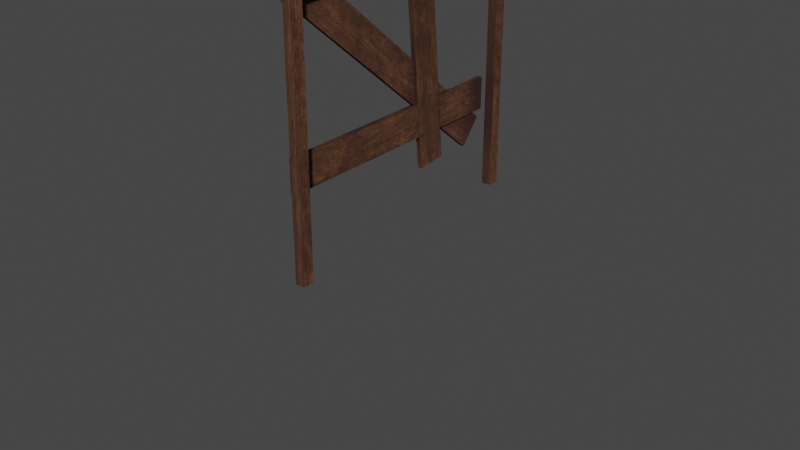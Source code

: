 # Source: Wooden_Barrier.blend  (saved by Blender 2.92.4; exported with 4.5.12 LTS)
import bpy
from mathutils import Matrix  # noqa: F401  (used for matrix-valued properties, if any)

bpy.ops.wm.read_factory_settings(use_empty=True)
scene = bpy.context.scene
scene.name = 'Scene'

# ---- collections
col_collection = bpy.data.collections.new('Collection'); scene.collection.children.link(col_collection)

# ---- images (referenced by path relative to the original .blend; pixels are not part of the script)
import os
ASSET_DIR = os.environ.get("B2B_ASSET_DIR", "")  # directory of the original .blend (textures are referenced by path, not embedded)
HERE = os.path.dirname(os.path.abspath(__file__))  # packed textures are extracted next to this script under _unpacked/

def load_image(name, relpath, width, height, colorspace="sRGB"):
    """Load a texture the original file referenced (path relative to the .blend, or extracted next to this script)."""
    p = next((c for c in (os.path.join(HERE, relpath), os.path.join(ASSET_DIR, relpath)) if relpath and os.path.exists(c)), "")
    if p:
        img = bpy.data.images.load(p, check_existing=True)
        img.name = name
    else:  # same state as the original file: an image datablock whose file is absent (Cycles renders it pink)
        img = bpy.data.images.new(name, width, height)
        img.source = "FILE"
        img.filepath = "//" + (relpath or name)
    img.colorspace_settings.name = colorspace
    return img
img_wooden_barrier2_material_001_basecolor = load_image('Wooden Barrier2_Material.001_BaseColor', '_unpacked/Wooden_Barrier2_Material.001_BaseColor.297c88b8.jpg', 2048, 2048, 'sRGB')
img_wooden_barrier2_material_001_metallic_jpg_wooden_barrier2_mater = load_image('Wooden Barrier2_Material.001_Metallic.jpg-Wooden Barrier2_Mater', '_unpacked/Wooden_Barrier2_Material.001_Metallic.jpg-Wooden_Barrier2_Material.001_Roughness.jpg.2e680827.png', 2048, 2048, 'Non-Color')
img_wooden_barrier2_material_001_normal = load_image('Wooden Barrier2_Material.001_Normal', '_unpacked/Wooden_Barrier2_Material.001_Normal.9d1baa97.jpg', 2048, 2048, 'Non-Color')

# ---- materials (node trees are filled in below, after node groups)
mat_material_002 = bpy.data.materials.new('Material.002')
mat_material_002.use_transparent_shadow = False

# ---- node groups
ng_auto_smooth = bpy.data.node_groups.new('Auto Smooth', 'GeometryNodeTree')
_s = ng_auto_smooth.interface.new_socket(name='Geometry', in_out='OUTPUT', socket_type='NodeSocketGeometry')
_s = ng_auto_smooth.interface.new_socket(name='Geometry', in_out='INPUT', socket_type='NodeSocketGeometry')
_s = ng_auto_smooth.interface.new_socket(name='Angle', in_out='INPUT', socket_type='NodeSocketFloat')
_s.subtype = 'ANGLE'
_s.min_value = 0.0
_s.max_value = 3.142
ng_auto_smooth.is_modifier = True
_N = ng_auto_smooth.nodes; _L = ng_auto_smooth.links
n0 = _N.new('NodeGroupOutput'); n0.name = 'Group Output'; n0.location = (480, -100)
n1 = _N.new('NodeGroupInput'); n1.name = 'Group Input'; n1.location = (-420, -300)
n2 = _N.new('NodeGroupInput'); n2.name = 'Group Input.001'; n2.location = (-60, -100)
n3 = _N.new('GeometryNodeSetShadeSmooth'); n3.name = 'Set Shade Smooth'; n3.location = (120, -100)
n3.domain = 'EDGE'
n4 = _N.new('GeometryNodeSetShadeSmooth'); n4.name = 'Set Shade Smooth.001'; n4.location = (300, -100)
n5 = _N.new('GeometryNodeInputMeshEdgeAngle'); n5.name = 'Edge Angle'; n5.location = (-420, -220)
n6 = _N.new('GeometryNodeInputEdgeSmooth'); n6.name = 'Is Edge Smooth'; n6.location = (-60, -160)
n7 = _N.new('GeometryNodeInputShadeSmooth'); n7.name = 'Is Face Smooth'; n7.location = (-240, -340)
n8 = _N.new('FunctionNodeBooleanMath'); n8.name = 'Boolean Math'; n8.location = (-60, -220)
n9 = _N.new('FunctionNodeCompare'); n9.name = 'Compare'; n9.location = (-240, -180)
n9.operation = 'LESS_EQUAL'
_L.new(n5.outputs[0], n9.inputs[0])
_L.new(n4.outputs[0], n0.inputs[0])
_L.new(n1.outputs[1], n9.inputs[1])
_L.new(n9.outputs[0], n8.inputs[0])
_L.new(n7.outputs[0], n8.inputs[1])
_L.new(n2.outputs[0], n3.inputs[0])
_L.new(n6.outputs[0], n3.inputs[1])
_L.new(n3.outputs[0], n4.inputs[0])
_L.new(n8.outputs[0], n3.inputs[2])
n0.is_active_output = True

# ---- material node trees
mat_material_002.use_nodes = True; mat_material_002.node_tree.nodes.clear()
_N = mat_material_002.node_tree.nodes; _L = mat_material_002.node_tree.links
n0 = _N.new('ShaderNodeBsdfPrincipled'); n0.name = 'Principled BSDF'; n0.location = (10, 300)
n0.distribution = 'GGX'
n0.subsurface_method = 'BURLEY'
n0.inputs[3].default_value = 1.45
n0.inputs[27].default_value = (0.0, 0.0, 0.0, 1.0)
n0.inputs[28].default_value = 1.0
n1 = _N.new('ShaderNodeOutputMaterial'); n1.name = 'Material Output'; n1.location = (320, 270)
n2 = _N.new('ShaderNodeTexImage'); n2.name = 'Image Texture'; n2.location = (-440, 670)
n2.label = 'BASE COLOR'
n2.image = img_wooden_barrier2_material_001_basecolor
n3 = _N.new('ShaderNodeSeparateColor'); n3.name = 'Separate RGB'; n3.location = (-350, 135)
n4 = _N.new('ShaderNodeTexImage'); n4.name = 'Image Texture.001'; n4.location = (-640, 210)
n4.label = 'METALLIC ROUGHNESS'
n4.image = img_wooden_barrier2_material_001_metallic_jpg_wooden_barrier2_mater
n5 = _N.new('ShaderNodeNormalMap'); n5.name = 'Normal Map'; n5.location = (-350, -290)
n5.uv_map = 'UVMap'
n6 = _N.new('ShaderNodeTexImage'); n6.name = 'Image Texture.002'; n6.location = (-640, -250)
n6.label = 'NORMALMAP'
n6.image = img_wooden_barrier2_material_001_normal
_L.new(n0.outputs[0], n1.inputs[0])
_L.new(n2.outputs[0], n0.inputs[0])
_L.new(n3.outputs[2], n0.inputs[1])
_L.new(n3.outputs[1], n0.inputs[2])
_L.new(n4.outputs[0], n3.inputs[0])
_L.new(n5.outputs[0], n0.inputs[5])
_L.new(n6.outputs[0], n5.inputs[1])
n1.is_active_output = True

# ---- world
world_world = bpy.data.worlds.new('World'); scene.world = world_world
world_world.use_nodes = True; world_world.node_tree.nodes.clear()
_N = world_world.node_tree.nodes; _L = world_world.node_tree.links
n0 = _N.new('ShaderNodeOutputWorld'); n0.name = 'World Output'; n0.location = (300, 300)
n1 = _N.new('ShaderNodeBackground'); n1.name = 'Background'; n1.location = (10, 300)
n1.inputs[0].default_value = (0.05088, 0.05088, 0.05088, 1.0)
_L.new(n1.outputs[0], n0.inputs[0])
n0.is_active_output = True
world_world.color = (0.05088, 0.05088, 0.05088)
world_world.use_sun_shadow = False
world_world.sun_shadow_jitter_overblur = 0.0

# ---- meshes
me_cube_004 = bpy.data.meshes.new('Cube.004')
me_cube_004.from_pydata([(1.0, 3.968, -0.0001984), (1.0, 3.968, -1.0), (1.0, -3.968, -0.0001984), (1.0, -3.968, -1.0), (-1.0, 3.968, -0.0001984), (-1.0, 3.968, -1.0), (-1.0, -3.968, -0.0001984), (-1.0, -3.968, -1.0), (0.4457, 3.85, -1.233), (0.4457, 3.207, -1.998), (0.4457, -3.515, 4.96), (0.4457, -4.158, 4.195), (-1.554, 3.85, -1.233), (-1.554, 3.207, -1.998), (-1.554, -3.515, 4.96), (-1.554, -4.158, 4.195), (2.98, 3.801, 5.019), (2.98, 3.801, 4.019), (2.98, -4.136, 5.019), (2.98, -4.136, 4.019), (0.9802, 3.801, 5.019), (0.9802, 3.801, 4.019), (0.9802, -4.136, 5.019), (0.9802, -4.136, 4.019), (0.9714, 2.077, -1.921), (0.9489, 1.148, -2.011), (1.308, 1.361, 5.455), (1.285, 0.4315, 5.365), (-0.896, 2.077, -1.92), (-0.9184, 1.148, -2.011), (-0.5598, 1.361, 5.456), (-0.5823, 0.4317, 5.365), (7.357, -4.262, -3.375), (7.357, -4.262, 5.148), (7.357, 4.262, -3.375), (7.357, 4.262, 5.148), (7.357, 3.911, -3.385), (7.357, -3.911, -3.385), (7.357, -3.911, 4.798), (7.357, 3.911, 4.798), (3.461, -3.911, -3.385), (3.461, -3.911, 4.798), (3.461, 3.911, 4.798), (3.461, 3.911, -3.385), (3.461, -4.262, -3.375), (3.461, -4.262, 5.148), (3.461, 4.262, 5.148), (3.461, 4.262, -3.375)], [], [(0, 4, 6, 2), (3, 2, 6, 7), (7, 6, 4, 5), (5, 1, 3, 7), (1, 0, 2, 3), (5, 4, 0, 1), (8, 12, 14, 10), (11, 10, 14, 15), (15, 14, 12, 13), (13, 9, 11, 15), (9, 8, 10, 11), (13, 12, 8, 9), (16, 20, 22, 18), (19, 18, 22, 23), (23, 22, 20, 21), (21, 17, 19, 23), (17, 16, 18, 19), (21, 20, 16, 17), (24, 28, 30, 26), (27, 26, 30, 31), (31, 30, 28, 29), (29, 25, 27, 31), (25, 24, 26, 27), (29, 28, 24, 25), (38, 33, 32, 37), (39, 35, 33, 38), (36, 34, 35, 39), (41, 40, 44, 45), (42, 41, 45, 46), (43, 42, 46, 47), (33, 35, 46, 45), (36, 39, 42, 43), (38, 37, 40, 41), (34, 36, 43, 47), (35, 34, 47, 46), (32, 33, 45, 44), (39, 38, 41, 42), (37, 32, 44, 40)])
me_cube_004.polygons.foreach_set('use_smooth', [True] * 38)
_uv = me_cube_004.uv_layers.new(name='UVMap')
_uv.uv.foreach_set('vector', [0.325, 0.3163, 0.325, 0.2353, 0.6467, 0.2353, 0.6467, 0.3163, 0.3239, 0.3163, 0.3239, 0.3569, 0.2429, 0.3569, 0.2429, 0.3163, 0.006835, 0.03473, 0.006835, -0.005799, 0.3285, -0.005799, 0.3285, 0.03473, 0.9932, 0.7121, 0.9932, 0.7932, 0.6715, 0.7932, 0.6715, 0.7121, 0.02596, 0.9475, 0.02596, 0.907, 0.3477, 0.907, 0.3477, 0.9475, 0.2467, 0.5531, 0.2467, 0.5126, 0.3278, 0.5126, 0.3278, 0.5531, 0.9932, 0.63, 0.9932, 0.7111, 0.6031, 0.7111, 0.6031, 0.63, 0.2429, 0.3984, 0.2429, 0.3579, 0.3239, 0.3579, 0.3239, 0.3984, 0.2804, 0.9059, 0.2804, 0.8654, 0.6704, 0.8654, 0.6704, 0.9059, 0.6467, 0.1531, 0.6467, 0.2342, 0.2566, 0.2342, 0.2566, 0.1531, 0.6467, 0.3995, 0.6467, 0.44, 0.2566, 0.44, 0.2566, 0.3995, 0.2475, 0.152, 0.2475, 0.1115, 0.3285, 0.1115, 0.3285, 0.152, 0.6021, 0.63, 0.6021, 0.7111, 0.2804, 0.7111, 0.2804, 0.63, 0.3278, 0.5542, 0.3278, 0.5947, 0.2467, 0.5947, 0.2467, 0.5542, 0.6704, 0.907, 0.6704, 0.9475, 0.3487, 0.9475, 0.3487, 0.907, 0.325, 0.3984, 0.325, 0.3174, 0.6467, 0.3174, 0.6467, 0.3984, 0.3653, 0.7887, 0.3653, 0.8293, 0.04358, 0.8293, 0.04358, 0.7887, 0.2467, 0.5116, 0.2467, 0.471, 0.3278, 0.471, 0.3278, 0.5116, 0.3697, 0.7877, 0.3663, 0.7121, 0.667, 0.7121, 0.6704, 0.7877, 0.2482, 0.2764, 0.2473, 0.2386, 0.323, 0.2386, 0.3239, 0.2764, 0.6925, 0.9456, 0.6924, 0.9078, 0.9931, 0.9078, 0.9932, 0.9456, 0.6704, 0.7887, 0.667, 0.8644, 0.3663, 0.8644, 0.3697, 0.7887, 0.9932, 0.8689, 0.9931, 0.9067, 0.6924, 0.9067, 0.6925, 0.8689, 0.2473, 0.3153, 0.2482, 0.2775, 0.3239, 0.2775, 0.323, 0.3153, 0.3511, 0.8502, 0.3653, 0.8644, 0.01982, 0.8644, 0.01943, 0.8502, 0.6562, 0.979, 0.6704, 0.9932, 0.3249, 0.9932, 0.3391, 0.979, 0.3008, 0.4552, 0.3012, 0.441, 0.6467, 0.441, 0.6325, 0.4552, 0.03362, 0.8349, 0.3653, 0.8349, 0.3649, 0.8491, 0.01943, 0.8491, 0.3391, 0.9637, 0.6562, 0.9637, 0.6704, 0.9779, 0.3249, 0.9779, 0.3246, 0.9485, 0.6562, 0.9485, 0.6704, 0.9627, 0.3249, 0.9627, 0.9932, 0.47, 0.6477, 0.47, 0.6477, 0.3121, 0.9932, 0.3121, 0.3288, 0.471, 0.6605, 0.471, 0.6605, 0.629, 0.3288, 0.629, 0.6615, 0.471, 0.9932, 0.471, 0.9932, 0.629, 0.6615, 0.629, 0.1699, 0.629, 0.1699, 0.6148, 0.3278, 0.6148, 0.3278, 0.629, 0.9932, 0.1521, 0.6477, 0.1521, 0.6477, -0.005799, 0.9932, -0.005799, 0.9932, 0.3111, 0.6477, 0.3111, 0.6477, 0.1531, 0.9932, 0.1531, 0.3296, -0.005799, 0.6467, -0.005799, 0.6467, 0.1521, 0.3296, 0.1521, 0.1699, 0.6099, 0.1699, 0.5957, 0.3278, 0.5957, 0.3278, 0.6099])
_ca = me_cube_004.color_attributes.new('Col', 'BYTE_COLOR', 'CORNER')
_ca.data.foreach_set('color', [0.05286, 0.0, 1.0, 1.0, 0.05286, 0.0, 1.0, 1.0, 0.05286, 0.0, 1.0, 1.0, 0.05286, 0.0, 1.0, 1.0, 0.05286, 0.0, 1.0, 1.0, 0.05286, 0.0, 1.0, 1.0, 0.05286, 0.0, 1.0, 1.0, 0.05286, 0.0, 1.0, 1.0, 0.05286, 0.0, 1.0, 1.0, 0.05286, 0.0, 1.0, 1.0, 0.05286, 0.0, 1.0, 1.0, 0.05286, 0.0, 1.0, 1.0, 0.05286, 0.0, 1.0, 1.0, 0.05286, 0.0, 1.0, 1.0, 0.05286, 0.0, 1.0, 1.0, 0.05286, 0.0, 1.0, 1.0, 0.05286, 0.0, 1.0, 1.0, 0.05286, 0.0, 1.0, 1.0, 0.05286, 0.0, 1.0, 1.0, 0.05286, 0.0, 1.0, 1.0, 0.05286, 0.0, 1.0, 1.0, 0.05286, 0.0, 1.0, 1.0, 0.05286, 0.0, 1.0, 1.0, 0.05286, 0.0, 1.0, 1.0, 0.05286, 0.0, 1.0, 1.0, 0.05286, 0.0, 1.0, 1.0, 0.05286, 0.0, 1.0, 1.0, 0.05286, 0.0, 1.0, 1.0, 0.05286, 0.0, 1.0, 1.0, 0.05286, 0.0, 1.0, 1.0, 0.05286, 0.0, 1.0, 1.0, 0.05286, 0.0, 1.0, 1.0, 0.05286, 0.0, 1.0, 1.0, 0.05286, 0.0, 1.0, 1.0, 0.05286, 0.0, 1.0, 1.0, 0.05286, 0.0, 1.0, 1.0, 0.05286, 0.0, 1.0, 1.0, 0.05286, 0.0, 1.0, 1.0, 0.05286, 0.0, 1.0, 1.0, 0.05286, 0.0, 1.0, 1.0, 0.05286, 0.0, 1.0, 1.0, 0.05286, 0.0, 1.0, 1.0, 0.05286, 0.0, 1.0, 1.0, 0.05286, 0.0, 1.0, 1.0, 0.05286, 0.0, 1.0, 1.0, 0.05286, 0.0, 1.0, 1.0, 0.05286, 0.0, 1.0, 1.0, 0.05286, 0.0, 1.0, 1.0, 0.05286, 0.0, 1.0, 1.0, 0.05286, 0.0, 1.0, 1.0, 0.05286, 0.0, 1.0, 1.0, 0.05286, 0.0, 1.0, 1.0, 0.05286, 0.0, 1.0, 1.0, 0.05286, 0.0, 1.0, 1.0, 0.05286, 0.0, 1.0, 1.0, 0.05286, 0.0, 1.0, 1.0, 0.05286, 0.0, 1.0, 1.0, 0.05286, 0.0, 1.0, 1.0, 0.05286, 0.0, 1.0, 1.0, 0.05286, 0.0, 1.0, 1.0, 0.05286, 0.0, 1.0, 1.0, 0.05286, 0.0, 1.0, 1.0, 0.05286, 0.0, 1.0, 1.0, 0.05286, 0.0, 1.0, 1.0, 0.05286, 0.0, 1.0, 1.0, 0.05286, 0.0, 1.0, 1.0, 0.05286, 0.0, 1.0, 1.0, 0.05286, 0.0, 1.0, 1.0, 0.05286, 0.0, 1.0, 1.0, 0.05286, 0.0, 1.0, 1.0, 0.05286, 0.0, 1.0, 1.0, 0.05286, 0.0, 1.0, 1.0, 0.05286, 0.0, 1.0, 1.0, 0.05286, 0.0, 1.0, 1.0, 0.05286, 0.0, 1.0, 1.0, 0.05286, 0.0, 1.0, 1.0, 0.05286, 0.0, 1.0, 1.0, 0.05286, 0.0, 1.0, 1.0, 0.05286, 0.0, 1.0, 1.0, 0.05286, 0.0, 1.0, 1.0, 0.05286, 0.0, 1.0, 1.0, 0.05286, 0.0, 1.0, 1.0, 0.05286, 0.0, 1.0, 1.0, 0.05286, 0.0, 1.0, 1.0, 0.05286, 0.0, 1.0, 1.0, 0.05286, 0.0, 1.0, 1.0, 0.05286, 0.0, 1.0, 1.0, 0.05286, 0.0, 1.0, 1.0, 0.05286, 0.0, 1.0, 1.0, 0.05286, 0.0, 1.0, 1.0, 0.05286, 0.0, 1.0, 1.0, 0.05286, 0.0, 1.0, 1.0, 0.05286, 0.0, 1.0, 1.0, 0.05286, 0.0, 1.0, 1.0, 0.05286, 0.0, 1.0, 1.0, 0.05286, 0.0, 1.0, 1.0, 1.0, 0.0, 0.02519, 1.0, 1.0, 0.0, 0.02519, 1.0, 1.0, 0.0, 0.02519, 1.0, 1.0, 0.0, 0.02519, 1.0, 1.0, 0.0, 0.02519, 1.0, 1.0, 0.0, 0.02519, 1.0, 1.0, 0.0, 0.02519, 1.0, 1.0, 0.0, 0.02519, 1.0, 1.0, 0.0, 0.02519, 1.0, 1.0, 0.0, 0.02519, 1.0, 1.0, 0.0, 0.02519, 1.0, 1.0, 0.0, 0.02519, 1.0, 1.0, 0.0, 0.02519, 1.0, 1.0, 0.0, 0.02519, 1.0, 1.0, 0.0, 0.02519, 1.0, 1.0, 0.0, 0.02519, 1.0, 1.0, 0.0, 0.02519, 1.0, 1.0, 0.0, 0.02519, 1.0, 1.0, 0.0, 0.02519, 1.0, 1.0, 0.0, 0.02519, 1.0, 1.0, 0.0, 0.02519, 1.0, 1.0, 0.0, 0.02519, 1.0, 1.0, 0.0, 0.02519, 1.0, 1.0, 0.0, 0.02519, 1.0, 1.0, 0.0, 0.02519, 1.0, 1.0, 0.0, 0.02519, 1.0, 1.0, 0.0, 0.02519, 1.0, 1.0, 0.0, 0.02519, 1.0, 1.0, 0.0, 0.02519, 1.0, 1.0, 0.0, 0.02519, 1.0, 1.0, 0.0, 0.02519, 1.0, 1.0, 0.0, 0.02519, 1.0, 1.0, 0.0, 0.02519, 1.0, 1.0, 0.0, 0.02519, 1.0, 1.0, 0.0, 0.02519, 1.0, 1.0, 0.0, 0.02519, 1.0, 1.0, 0.0, 0.02519, 1.0, 1.0, 0.0, 0.02519, 1.0, 1.0, 0.0, 0.02519, 1.0, 1.0, 0.0, 0.02519, 1.0, 1.0, 0.0, 0.02519, 1.0, 1.0, 0.0, 0.02519, 1.0, 1.0, 0.0, 0.02519, 1.0, 1.0, 0.0, 0.02519, 1.0, 1.0, 0.0, 0.02519, 1.0, 1.0, 0.0, 0.02519, 1.0, 1.0, 0.0, 0.02519, 1.0, 1.0, 0.0, 0.02519, 1.0, 1.0, 0.0, 0.02519, 1.0, 1.0, 0.0, 0.02519, 1.0, 1.0, 0.0, 0.02519, 1.0, 1.0, 0.0, 0.02519, 1.0, 1.0, 0.0, 0.02519, 1.0, 1.0, 0.0, 0.02519, 1.0, 1.0, 0.0, 0.02519, 1.0, 1.0, 0.0, 0.02519, 1.0])
me_cube_004.materials.append(mat_material_002)
me_cube_004.use_remesh_preserve_volume = False
me_cube_004.use_remesh_preserve_attributes = False
me_cube_004.use_mirror_vertex_groups = False
me_cube_004.update()
arm_armature_001 = bpy.data.armatures.new('Armature.001')  # bones are not reproduced

# ---- objects
ob_cube_004 = bpy.data.objects.new('Cube.004', me_cube_004)
ob_armature = bpy.data.objects.new('Armature', arm_armature_001)

# ---- transforms, parenting, visibility, modifiers, constraints
ob_cube_004.parent = ob_armature
ob_cube_004.location = (0.0, 0.0, 0.0)
ob_cube_004.scale = (0.07528, 1.0, 1.0)
ob_cube_004.lock_rotations_4d = False
ob_cube_004.empty_display_type = 'ARROWS'
ob_cube_004.lineart.crease_threshold = 0.0
_vg = ob_cube_004.vertex_groups.new(name='2')
_vg.add([8, 9, 10, 11, 12, 13, 14, 15], 1.0, 'REPLACE')
_vg = ob_cube_004.vertex_groups.new(name='3')
_vg.add([24, 25, 26, 27, 28, 29, 30, 31], 1.0, 'REPLACE')
_vg = ob_cube_004.vertex_groups.new(name='1')
_vg.add([0, 1, 2, 3, 4, 5, 6, 7], 1.0, 'REPLACE')
_vg = ob_cube_004.vertex_groups.new(name='Bone.003')
_vg = ob_cube_004.vertex_groups.new(name='Bone.004')
_vg = ob_cube_004.vertex_groups.new(name='4')
_vg.add([16, 17, 18, 19, 20, 21, 22, 23], 1.0, 'REPLACE')
_vg = ob_cube_004.vertex_groups.new(name='root')
_vg.add([32, 33, 34, 35, 36, 37, 38, 39, 40, 41, 42, 43, 44, 45, 46, 47], 1.0, 'REPLACE')
_m = ob_cube_004.modifiers.new('Armature', 'ARMATURE')
_m = ob_cube_004.modifiers.new('Armature.001', 'ARMATURE')
_m = ob_cube_004.modifiers.new('Armature.002', 'ARMATURE')
_m = ob_cube_004.modifiers.new('Armature.003', 'ARMATURE')
_m.object = ob_armature
_m = ob_cube_004.modifiers.new('Auto Smooth', 'NODES')
_m.node_group = ng_auto_smooth
_gi = [s.identifier for s in ng_auto_smooth.interface.items_tree if s.item_type == 'SOCKET' and s.in_out == 'INPUT']
_m[_gi[1]] = 0.6981  # Angle
ob_armature.location = (0.0, 0.0, 0.0)
ob_armature.lineart.crease_threshold = 0.0

# ---- collection membership
col_collection.objects.link(ob_cube_004)
col_collection.objects.link(ob_armature)

# ---- scene / render settings (as saved in the file)
scene.frame_start = 0; scene.frame_end = 36; scene.frame_set(16)
scene.render.engine = 'BLENDER_EEVEE_NEXT'
scene.cycles.use_denoising = False
scene.cycles.samples = 128
scene.cycles.sampling_pattern = 'TABULATED_SOBOL'
scene.cycles.use_adaptive_sampling = False
scene.cycles.use_light_tree = False
scene.view_settings.view_transform = 'Filmic'
bpy.context.view_layer.update()

# ---- added for rendering (the .blend has no active camera and no usable light): camera, sun
cam_auto = bpy.data.cameras.new('AutoCamera')
cam_auto.lens = 50.0
cam_auto.sensor_width = 36.0
cam_auto.clip_end = 1000.0
ob_auto_camera = bpy.data.objects.new('AutoCamera', cam_auto)
scene.collection.objects.link(ob_auto_camera)
ob_auto_camera.location = (18.3171, -21.7184, 11.1374)
ob_auto_camera.rotation_euler = (1.09748, -7.21219e-08, 0.694738)
scene.camera = ob_auto_camera
light_auto_sun = bpy.data.lights.new('AutoSun', 'SUN')
light_auto_sun.energy = 3.0
light_auto_sun.angle = 0.0523599
ob_auto_sun = bpy.data.objects.new('AutoSun', light_auto_sun)
scene.collection.objects.link(ob_auto_sun)
ob_auto_sun.rotation_euler = (0.872665, 0.174533, 0.523599)
bpy.context.view_layer.update()
